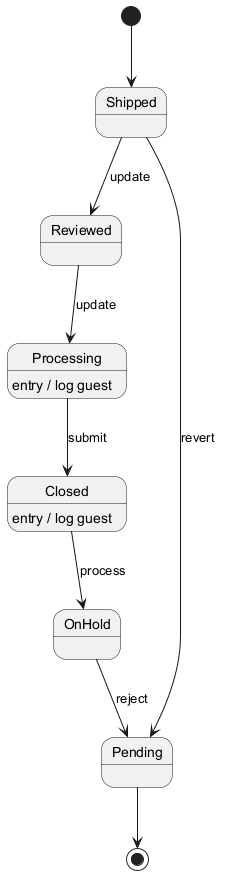

The diagram above was rendered by PlantUML. Its source (embedded in the PNG):
@startuml
skinparam backgroundColor #FFFFFF
skinparam classBackgroundColor #F1F8E9
skinparam classBorderColor #33691E
[*] --> Shipped
Shipped --> Reviewed : update
Reviewed --> Processing : update
Processing --> Closed : submit
Processing : entry / log guest
Closed --> OnHold : process
Closed : entry / log guest
OnHold --> Pending : reject
Shipped --> Pending : revert
Pending --> [*]
@enduml